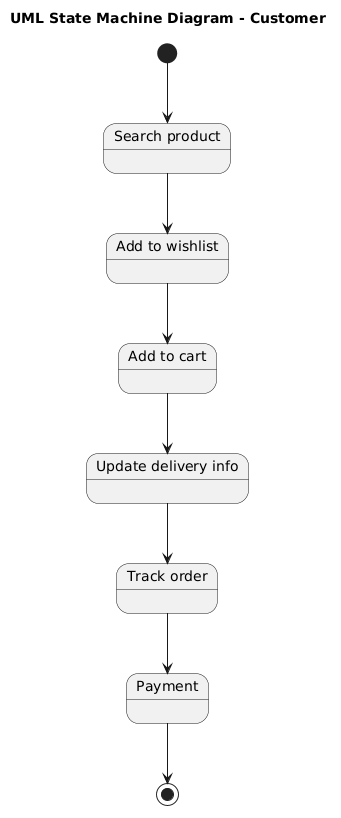

The diagram above was rendered by PlantUML. Its source (embedded in the PNG):
@startuml
title UML State Machine Diagram - Customer

[*] --> SearchProduct

state "Search product" as SearchProduct
state "Add to wishlist" as AddToWishlist
state "Add to cart" as AddToCart
state "Update delivery info" as UpdateDeliveryInfo
state "Track order" as TrackOrder
state Payment

SearchProduct --> AddToWishlist
AddToWishlist --> AddToCart
AddToCart --> UpdateDeliveryInfo
UpdateDeliveryInfo --> TrackOrder
TrackOrder --> Payment
Payment --> [*]
@enduml